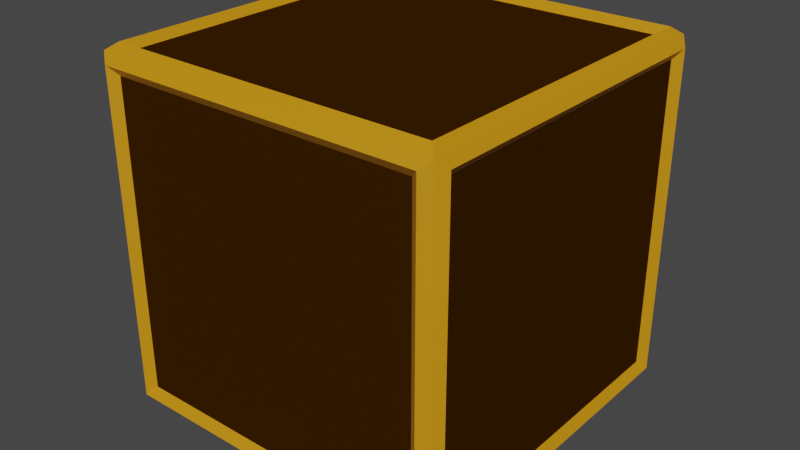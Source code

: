 # Source: itemroulette.blend  (saved by Blender 3.1.7; exported with 4.5.12 LTS)
import bpy
from mathutils import Matrix  # noqa: F401  (used for matrix-valued properties, if any)

bpy.ops.wm.read_factory_settings(use_empty=True)
scene = bpy.context.scene
scene.name = 'Scene'

# ---- collections
col_collection = bpy.data.collections.new('Collection'); scene.collection.children.link(col_collection)

# ---- materials (node trees are filled in below, after node groups)
mat_border = bpy.data.materials.new('border')
mat_border.use_transparent_shadow = False
mat_surface = bpy.data.materials.new('surface')
mat_surface.use_transparent_shadow = False

# ---- material node trees
mat_border.use_nodes = True; mat_border.node_tree.nodes.clear()
_N = mat_border.node_tree.nodes; _L = mat_border.node_tree.links
n0 = _N.new('ShaderNodeBsdfPrincipled'); n0.name = 'Principled BSDF'; n0.location = (10, 300)
n0.distribution = 'GGX'
n0.subsurface_method = 'RANDOM_WALK_SKIN'
n0.inputs[0].default_value = (0.7613, 0.3196, 0.0, 1.0)
n0.inputs[1].default_value = 0.2
n0.inputs[3].default_value = 1.45
n0.inputs[13].default_value = 1.0
n0.inputs[27].default_value = (0.0, 0.0, 0.0, 1.0)
n0.inputs[28].default_value = 1.0
n1 = _N.new('ShaderNodeOutputMaterial'); n1.name = 'Material Output'; n1.location = (300, 300)
_L.new(n0.outputs[0], n1.inputs[0])
n1.is_active_output = True
mat_surface.use_nodes = True; mat_surface.node_tree.nodes.clear()
_N = mat_surface.node_tree.nodes; _L = mat_surface.node_tree.links
n0 = _N.new('ShaderNodeBsdfPrincipled'); n0.name = 'Principled BSDF'; n0.location = (10, 300)
n0.distribution = 'GGX'
n0.subsurface_method = 'RANDOM_WALK_SKIN'
n0.inputs[0].default_value = (0.03968, 0.01373, 0.0, 1.0)
n0.inputs[2].default_value = 1.0
n0.inputs[3].default_value = 1.45
n0.inputs[13].default_value = 0.0
n0.inputs[27].default_value = (0.0, 0.0, 0.0, 1.0)
n0.inputs[28].default_value = 1.0
n1 = _N.new('ShaderNodeOutputMaterial'); n1.name = 'Material Output'; n1.location = (300, 300)
_L.new(n0.outputs[0], n1.inputs[0])
n1.is_active_output = True

# ---- world
world_world = bpy.data.worlds.new('World'); scene.world = world_world
world_world.use_nodes = True; world_world.node_tree.nodes.clear()
_N = world_world.node_tree.nodes; _L = world_world.node_tree.links
n0 = _N.new('ShaderNodeOutputWorld'); n0.name = 'World Output'; n0.location = (300, 300)
n1 = _N.new('ShaderNodeBackground'); n1.name = 'Background'; n1.location = (10, 300)
n1.inputs[0].default_value = (0.05088, 0.05088, 0.05088, 1.0)
_L.new(n1.outputs[0], n0.inputs[0])
n0.is_active_output = True
world_world.color = (0.05088, 0.05088, 0.05088)
world_world.use_sun_shadow = False
world_world.sun_shadow_jitter_overblur = 0.0

# ---- meshes
me_plane = bpy.data.meshes.new('Plane')
me_plane.from_pydata([(-1.0, -1.0, 1.0), (1.0, -1.0, 1.0), (-0.8954, -0.8954, 1.0), (0.8954, -0.8954, 1.0), (-0.8954, 0.8954, 1.0), (0.8954, 0.8954, 1.0), (-0.9477, -0.9477, 1.041), (-0.9477, 0.9477, 1.041), (0.9477, -0.9477, 1.041), (0.9477, 0.9477, 1.041), (-0.8954, -1.0, -0.8954), (0.8954, -1.0, -0.8954), (-0.8954, -1.0, 0.8954), (0.8954, -1.0, 0.8954), (-1.0, -1.0, -1.0), (-0.9477, -1.041, -0.9477), (-0.9477, -1.041, 0.9477), (0.9477, -1.041, -0.9477), (0.9477, -1.041, 0.9477), (1.0, 1.0, -1.0), (1.0, -1.0, -1.0), (-0.8954, 0.8954, -1.0), (0.8954, 0.8954, -1.0), (-0.8954, -0.8954, -1.0), (0.8954, -0.8954, -1.0), (-1.0, 1.0, -1.0), (-0.9477, 0.9477, -1.041), (-0.9477, -0.9477, -1.041), (0.9477, 0.9477, -1.041), (0.9477, -0.9477, -1.041), (1.0, 1.0, 1.0), (-0.8954, 1.0, 0.8954), (0.8954, 1.0, 0.8954), (-0.8954, 1.0, -0.8954), (0.8954, 1.0, -0.8954), (-1.0, 1.0, 1.0), (-0.9477, 1.041, 0.9477), (-0.9477, 1.041, -0.9477), (0.9477, 1.041, 0.9477), (0.9477, 1.041, -0.9477), (1.0, -1.0, 1.0), (1.0, -1.0, -1.0), (1.0, -0.8954, 0.8954), (1.0, -0.8954, -0.8954), (1.0, 0.8954, 0.8954), (1.0, 0.8954, -0.8954), (1.041, -0.9477, 0.9477), (1.041, 0.9477, 0.9477), (1.041, -0.9477, -0.9477), (1.041, 0.9477, -0.9477), (1.0, 1.0, -1.0), (1.0, 1.0, 1.0), (-1.0, -1.0, -1.0), (-1.0, -1.0, 1.0), (-1.0, -0.8954, -0.8954), (-1.0, -0.8954, 0.8954), (-1.0, 0.8954, -0.8954), (-1.0, 0.8954, 0.8954), (-1.041, -0.9477, -0.9477), (-1.041, 0.9477, -0.9477), (-1.041, -0.9477, 0.9477), (-1.041, 0.9477, 0.9477), (-1.0, 1.0, 1.0), (-1.0, 1.0, -1.0)], [], [(2, 3, 5, 4), (6, 7, 35, 0), (8, 6, 0, 1), (9, 8, 1, 30), (7, 9, 30, 35), (4, 5, 9, 7), (5, 3, 8, 9), (3, 2, 6, 8), (2, 4, 7, 6), (10, 11, 13, 12), (15, 16, 0, 14), (17, 15, 14, 20), (18, 17, 20, 1), (16, 18, 1, 0), (12, 13, 18, 16), (13, 11, 17, 18), (11, 10, 15, 17), (10, 12, 16, 15), (21, 22, 24, 23), (26, 27, 14, 25), (28, 26, 25, 19), (29, 28, 19, 20), (27, 29, 20, 14), (23, 24, 29, 27), (24, 22, 28, 29), (22, 21, 26, 28), (21, 23, 27, 26), (31, 32, 34, 33), (36, 37, 25, 35), (38, 36, 35, 30), (39, 38, 30, 19), (37, 39, 19, 25), (33, 34, 39, 37), (34, 32, 38, 39), (32, 31, 36, 38), (31, 33, 37, 36), (42, 43, 45, 44), (46, 47, 51, 40), (48, 46, 40, 41), (49, 48, 41, 50), (47, 49, 50, 51), (44, 45, 49, 47), (45, 43, 48, 49), (43, 42, 46, 48), (42, 44, 47, 46), (54, 55, 57, 56), (58, 59, 63, 52), (60, 58, 52, 53), (61, 60, 53, 62), (59, 61, 62, 63), (56, 57, 61, 59), (57, 55, 60, 61), (55, 54, 58, 60), (54, 56, 59, 58)])
me_plane.polygons.foreach_set('material_index', [1, 0, 0, 0, 0, 0, 0, 0, 0, 1, 0, 0, 0, 0, 0, 0, 0, 0, 1, 0, 0, 0, 0, 0, 0, 0, 0, 1, 0, 0, 0, 0, 0, 0, 0, 0, 1, 0, 0, 0, 0, 0, 0, 0, 0, 1, 0, 0, 0, 0, 0, 0, 0, 0])
_uv = me_plane.uv_layers.new(name='UVMap')
_uv.uv.foreach_set('vector', [0.05231, 0.05231, 0.9477, 0.05231, 0.9477, 0.9477, 0.05231, 0.9477, 0.02616, 0.02616, 0.02616, 0.9738, 0.0, 1.0, 0.0, 0.0, 0.9738, 0.02616, 0.02616, 0.02616, 0.0, 0.0, 1.0, 0.0, 0.9738, 0.9738, 0.9738, 0.02616, 1.0, 0.0, 1.0, 1.0, 0.02616, 0.9738, 0.9738, 0.9738, 1.0, 1.0, 0.0, 1.0, 0.05231, 0.9477, 0.9477, 0.9477, 0.9738, 0.9738, 0.02616, 0.9738, 0.9477, 0.9477, 0.9477, 0.05231, 0.9738, 0.02616, 0.9738, 0.9738, 0.9477, 0.05231, 0.05231, 0.05231, 0.02616, 0.02616, 0.9738, 0.02616, 0.05231, 0.05231, 0.05231, 0.9477, 0.02616, 0.9738, 0.02616, 0.02616, 0.05231, 0.05231, 0.9477, 0.05231, 0.9477, 0.9477, 0.05231, 0.9477, 0.02616, 0.02616, 0.02616, 0.9738, 0.0, 1.0, 0.0, 0.0, 0.9738, 0.02616, 0.02616, 0.02616, 0.0, 0.0, 1.0, 0.0, 0.9738, 0.9738, 0.9738, 0.02616, 1.0, 0.0, 1.0, 1.0, 0.02616, 0.9738, 0.9738, 0.9738, 1.0, 1.0, 0.0, 1.0, 0.05231, 0.9477, 0.9477, 0.9477, 0.9738, 0.9738, 0.02616, 0.9738, 0.9477, 0.9477, 0.9477, 0.05231, 0.9738, 0.02616, 0.9738, 0.9738, 0.9477, 0.05231, 0.05231, 0.05231, 0.02616, 0.02616, 0.9738, 0.02616, 0.05231, 0.05231, 0.05231, 0.9477, 0.02616, 0.9738, 0.02616, 0.02616, 0.05231, 0.05231, 0.9477, 0.05231, 0.9477, 0.9477, 0.05231, 0.9477, 0.02616, 0.02616, 0.02616, 0.9738, 0.0, 1.0, 0.0, 0.0, 0.9738, 0.02616, 0.02616, 0.02616, 0.0, 0.0, 1.0, 0.0, 0.9738, 0.9738, 0.9738, 0.02616, 1.0, 0.0, 1.0, 1.0, 0.02616, 0.9738, 0.9738, 0.9738, 1.0, 1.0, 0.0, 1.0, 0.05231, 0.9477, 0.9477, 0.9477, 0.9738, 0.9738, 0.02616, 0.9738, 0.9477, 0.9477, 0.9477, 0.05231, 0.9738, 0.02616, 0.9738, 0.9738, 0.9477, 0.05231, 0.05231, 0.05231, 0.02616, 0.02616, 0.9738, 0.02616, 0.05231, 0.05231, 0.05231, 0.9477, 0.02616, 0.9738, 0.02616, 0.02616, 0.05231, 0.05231, 0.9477, 0.05231, 0.9477, 0.9477, 0.05231, 0.9477, 0.02616, 0.02616, 0.02616, 0.9738, 0.0, 1.0, 0.0, 0.0, 0.9738, 0.02616, 0.02616, 0.02616, 0.0, 0.0, 1.0, 0.0, 0.9738, 0.9738, 0.9738, 0.02616, 1.0, 0.0, 1.0, 1.0, 0.02616, 0.9738, 0.9738, 0.9738, 1.0, 1.0, 0.0, 1.0, 0.05231, 0.9477, 0.9477, 0.9477, 0.9738, 0.9738, 0.02616, 0.9738, 0.9477, 0.9477, 0.9477, 0.05231, 0.9738, 0.02616, 0.9738, 0.9738, 0.9477, 0.05231, 0.05231, 0.05231, 0.02616, 0.02616, 0.9738, 0.02616, 0.05231, 0.05231, 0.05231, 0.9477, 0.02616, 0.9738, 0.02616, 0.02616, 0.05231, 0.05231, 0.9477, 0.05231, 0.9477, 0.9477, 0.05231, 0.9477, 0.02616, 0.02616, 0.02616, 0.9738, 0.0, 1.0, 0.0, 0.0, 0.9738, 0.02616, 0.02616, 0.02616, 0.0, 0.0, 1.0, 0.0, 0.9738, 0.9738, 0.9738, 0.02616, 1.0, 0.0, 1.0, 1.0, 0.02616, 0.9738, 0.9738, 0.9738, 1.0, 1.0, 0.0, 1.0, 0.05231, 0.9477, 0.9477, 0.9477, 0.9738, 0.9738, 0.02616, 0.9738, 0.9477, 0.9477, 0.9477, 0.05231, 0.9738, 0.02616, 0.9738, 0.9738, 0.9477, 0.05231, 0.05231, 0.05231, 0.02616, 0.02616, 0.9738, 0.02616, 0.05231, 0.05231, 0.05231, 0.9477, 0.02616, 0.9738, 0.02616, 0.02616, 0.05231, 0.05231, 0.9477, 0.05231, 0.9477, 0.9477, 0.05231, 0.9477, 0.02616, 0.02616, 0.02616, 0.9738, 0.0, 1.0, 0.0, 0.0, 0.9738, 0.02616, 0.02616, 0.02616, 0.0, 0.0, 1.0, 0.0, 0.9738, 0.9738, 0.9738, 0.02616, 1.0, 0.0, 1.0, 1.0, 0.02616, 0.9738, 0.9738, 0.9738, 1.0, 1.0, 0.0, 1.0, 0.05231, 0.9477, 0.9477, 0.9477, 0.9738, 0.9738, 0.02616, 0.9738, 0.9477, 0.9477, 0.9477, 0.05231, 0.9738, 0.02616, 0.9738, 0.9738, 0.9477, 0.05231, 0.05231, 0.05231, 0.02616, 0.02616, 0.9738, 0.02616, 0.05231, 0.05231, 0.05231, 0.9477, 0.02616, 0.9738, 0.02616, 0.02616])
me_plane.materials.append(mat_border)
me_plane.materials.append(mat_surface)
me_plane.use_remesh_fix_poles = True
me_plane.use_remesh_preserve_attributes = False
me_plane.update()

# ---- objects
ob_plane = bpy.data.objects.new('Plane', me_plane)

# ---- transforms, parenting, visibility, modifiers, constraints
ob_plane.location = (0.0, 0.0, 0.0)

# ---- collection membership
col_collection.objects.link(ob_plane)

# ---- scene / render settings (as saved in the file)
scene.frame_start = 1; scene.frame_end = 250; scene.frame_set(1)
scene.render.engine = 'BLENDER_EEVEE_NEXT'
scene.cycles.sampling_pattern = 'TABULATED_SOBOL'
scene.cycles.use_light_tree = False
scene.view_settings.view_transform = 'Filmic'
bpy.context.view_layer.update()

# ---- added for rendering (the .blend has no active camera and no usable light): camera, sun
cam_auto = bpy.data.cameras.new('AutoCamera')
cam_auto.lens = 50.0
cam_auto.sensor_width = 36.0
cam_auto.clip_end = 1000.0
ob_auto_camera = bpy.data.objects.new('AutoCamera', cam_auto)
scene.collection.objects.link(ob_auto_camera)
ob_auto_camera.location = (3.337, -4.0044, 2.6696)
ob_auto_camera.rotation_euler = (1.09748, -7.21219e-08, 0.694738)
scene.camera = ob_auto_camera
light_auto_sun = bpy.data.lights.new('AutoSun', 'SUN')
light_auto_sun.energy = 3.0
light_auto_sun.angle = 0.0523599
ob_auto_sun = bpy.data.objects.new('AutoSun', light_auto_sun)
scene.collection.objects.link(ob_auto_sun)
ob_auto_sun.rotation_euler = (0.872665, 0.174533, 0.523599)
bpy.context.view_layer.update()
